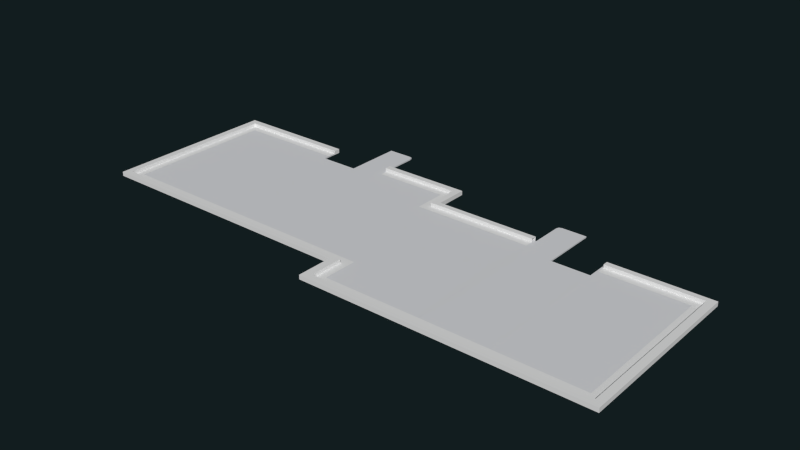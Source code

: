 # Source: St_Dach_ground.blend  (saved by Blender 2.74.0; exported with 4.5.12 LTS)
import bpy
from mathutils import Matrix  # noqa: F401  (used for matrix-valued properties, if any)

bpy.ops.wm.read_factory_settings(use_empty=True)
scene = bpy.context.scene
scene.name = 'Scene'

# ---- collections
col_collection_2 = bpy.data.collections.new('Collection 2'); scene.collection.children.link(col_collection_2)
col_collection_3 = bpy.data.collections.new('Collection 3'); scene.collection.children.link(col_collection_3)
col_collection_4 = bpy.data.collections.new('Collection 4'); scene.collection.children.link(col_collection_4)

# ---- materials (node trees are filled in below, after node groups)
mat_floor_mat = bpy.data.materials.new('floor_mat')
mat_floor_mat.alpha_threshold = 0.0
mat_floor_mat.use_transparent_shadow = False
mat_floor_mat.diffuse_color = (0.7047, 0.7124, 0.7357, 1.0)
mat_floor_mat.roughness = 0.5

# ---- material node trees

# ---- world
world_world = bpy.data.worlds.new('World'); scene.world = world_world
world_world.color = (0.005979, 0.01231, 0.01341)
world_world.use_sun_shadow = False
world_world.sun_shadow_jitter_overblur = 0.0
world_world.cycles.sampling_method = 'MANUAL'
world_world.cycles.sample_map_resolution = 256

# ---- meshes
me_cube_1298 = bpy.data.meshes.new('Cube.1298')
me_cube_1298.from_pydata([(-20.14, -5.282, -0.1593), (-20.14, -5.282, 0.1593), (-20.14, -4.83, -0.1593), (-20.14, -4.83, 0.1593), (-0.2341, -5.282, -0.1593), (-0.2341, -5.282, 0.1593), (-0.2341, -4.83, -0.1593), (-0.2341, -4.83, 0.1593), (0.3449, -5.282, -0.1593), (0.3449, -5.282, 0.1593), (0.3449, -4.83, -0.1593), (0.3449, -4.83, 0.1593), (-0.2341, -7.36, -0.1593), (-0.2341, -7.36, 0.1593), (0.3449, -7.36, -0.1593), (0.3449, -7.36, 0.1593), (-0.2341, -7.892, -0.1593), (-0.2341, -7.892, 0.1593), (0.3449, -7.892, -0.1593), (0.3449, -7.892, 0.1593), (20.09, -7.36, -0.1593), (20.09, -7.36, 0.1593), (20.09, -7.892, -0.1593), (20.09, -7.892, 0.1593), (20.64, -7.36, -0.1593), (20.64, -7.36, 0.1593), (20.64, -7.892, -0.1593), (20.64, -7.892, 0.1593), (20.09, 5.024, -0.1593), (20.09, 5.024, 0.1593), (20.64, 5.024, -0.1593), (20.64, 5.024, 0.1593), (20.09, 5.417, -0.1593), (20.09, 5.417, 0.1593), (20.64, 5.417, -0.1593), (20.64, 5.417, 0.1593), (13.25, 5.024, -0.1593), (13.25, 5.024, 0.1593), (13.25, 5.417, -0.1593), (13.25, 5.417, 0.1593), (7.999, 5.024, -0.1593), (7.999, 5.024, 0.1593), (7.999, 5.417, -0.1593), (7.999, 5.417, 0.1593), (0.2232, 5.024, -0.1593), (0.2232, 5.024, 0.1593), (0.2232, 5.417, -0.1593), (0.2232, 5.417, 0.1593), (-0.286, 5.024, -0.1593), (-0.286, 5.024, 0.1593), (-0.286, 5.417, -0.1593), (-0.286, 5.417, 0.1593), (0.2232, 7.444, -0.1593), (0.2232, 7.444, 0.1593), (-0.286, 7.444, -0.1593), (-0.286, 7.444, 0.1593), (0.2232, 7.892, -0.1593), (0.2232, 7.892, 0.1593), (-0.286, 7.892, -0.1593), (-0.286, 7.892, 0.1593), (-6.417, 7.444, -0.1593), (-6.417, 7.444, 0.1593), (-6.417, 7.892, -0.1593), (-6.417, 7.892, 0.1593), (-20.64, -5.282, -0.1593), (-20.64, -5.282, 0.1593), (-20.64, -4.83, -0.1593), (-20.64, -4.83, 0.1593), (-20.14, 7.373, -0.1593), (-20.14, 7.373, 0.1593), (-20.64, 7.373, -0.1593), (-20.64, 7.373, 0.1593), (-20.14, 7.845, -0.1593), (-20.14, 7.845, 0.1593), (-20.64, 7.845, -0.1593), (-20.64, 7.845, 0.1593), (-11.42, 7.373, -0.1593), (-11.42, 7.373, 0.1593), (-11.42, 7.845, -0.1593), (-11.42, 7.845, 0.1593)], [], [(2, 0, 64, 66), (3, 7, 6, 2), (4, 6, 10, 8), (5, 1, 0, 4), (0, 2, 6, 4), (5, 7, 3, 1), (11, 9, 8, 10), (9, 5, 13, 15), (7, 5, 9, 11), (6, 7, 11, 10), (15, 13, 17, 19), (4, 8, 14, 12), (8, 9, 15, 14), (5, 4, 12, 13), (17, 16, 18, 19), (12, 14, 18, 16), (18, 14, 20, 22), (13, 12, 16, 17), (22, 20, 24, 26), (15, 19, 23, 21), (19, 18, 22, 23), (14, 15, 21, 20), (24, 25, 27, 26), (21, 23, 27, 25), (23, 22, 26, 27), (21, 25, 31, 29), (29, 31, 35, 33), (24, 20, 28, 30), (25, 24, 30, 31), (20, 21, 29, 28), (32, 33, 35, 34), (30, 28, 32, 34), (31, 30, 34, 35), (32, 28, 36, 38), (36, 37, 39, 38), (29, 33, 39, 37), (33, 32, 38, 39), (28, 29, 37, 36), (42, 40, 44, 46), (46, 44, 48, 50), (41, 43, 47, 45), (43, 42, 46, 47), (40, 41, 45, 44), (48, 49, 51, 50), (45, 47, 51, 49), (51, 47, 53, 55), (44, 45, 49, 48), (55, 53, 57, 59), (46, 50, 54, 52), (50, 51, 55, 54), (47, 46, 52, 53), (57, 56, 58, 59), (52, 54, 58, 56), (58, 54, 60, 62), (53, 52, 56, 57), (60, 61, 63, 62), (55, 59, 63, 61), (59, 58, 62, 63), (54, 55, 61, 60), (65, 67, 66, 64), (67, 3, 69, 71), (1, 3, 67, 65), (0, 1, 65, 64), (71, 69, 73, 75), (2, 66, 70, 68), (66, 67, 71, 70), (3, 2, 68, 69), (73, 72, 74, 75), (68, 70, 74, 72), (70, 71, 75, 74), (68, 72, 78, 76), (77, 76, 78, 79), (73, 69, 77, 79), (72, 73, 79, 78), (69, 68, 76, 77)])
me_cube_1298.use_remesh_preserve_volume = False
me_cube_1298.use_remesh_preserve_attributes = False
me_cube_1298.use_mirror_vertex_groups = False
me_cube_1298.update()
me_plane_007 = bpy.data.meshes.new('Plane.007')
me_plane_007.from_pydata([(-2.578, -1.286, 0.0), (1.12, -1.286, 0.0), (1.12, 1.286, 0.0), (-2.578, 1.286, 0.0), (2.315, -1.286, 0.0), (2.578, -1.286, 0.0), (2.578, 1.286, 0.0), (0.356, 1.286, 0.0), (0.356, -1.286, 0.0), (-2.578, 0.3461, 0.0), (1.12, 0.3461, 0.0), (2.578, 0.3461, 0.0), (0.356, 0.3461, 0.0), (2.315, 1.286, 0.0), (2.315, 0.3461, 0.0)], [], [(2, 10, 14, 13), (14, 4, 5, 11), (10, 2, 7, 12), (1, 10, 12, 8), (13, 14, 11, 6), (10, 1, 4, 14), (3, 9, 12, 7), (8, 12, 9, 0)])
_uv = me_plane_007.uv_layers.new(name='UVMap')
_uv.uv.foreach_set('vector', [0.7174, 0.3988, 0.7174, 0.0195, 1.2, 0.0195, 1.2, 0.3988, 1.2, 0.0195, 1.2, -0.6392, 1.306, -0.6392, 1.306, 0.0195, 0.7174, 0.0195, 0.7174, 0.3988, 0.4091, 0.3988, 0.4091, 0.0195, 0.7174, -0.6392, 0.7174, 0.0195, 0.4091, 0.0195, 0.4091, -0.6392, 1.2, 0.3988, 1.2, 0.0195, 1.306, 0.0195, 1.306, 0.3988, 0.7174, 0.0195, 0.7174, -0.6392, 1.2, -0.6392, 1.2, 0.0195, -0.7748, 0.3988, -0.7748, 0.0195, 0.4091, 0.0195, 0.4091, 0.3988, 0.4091, -0.6392, 0.4091, 0.0195, -0.7748, 0.0195, -0.7748, -0.6392])
me_plane_007.materials.append(mat_floor_mat)
me_plane_007.use_remesh_preserve_volume = False
me_plane_007.use_remesh_preserve_attributes = False
me_plane_007.use_mirror_vertex_groups = False
me_plane_007.update()
me_plane_006 = bpy.data.meshes.new('Plane.006')
me_plane_006.from_pydata([(-1.163, 0.3343, 0.0), (-2.505, 1.278, 0.0), (-1.163, 1.278, 0.0), (-2.505, 0.3343, 0.0), (-0.3676, 1.278, 0.0), (-2.208, 1.278, 0.0), (-2.208, 0.3343, 0.0), (2.505, 0.3343, 0.0), (-0.3676, 0.3343, 0.0), (2.505, 1.278, 0.0), (2.505, -1.278, 0.0), (-2.505, -1.278, 0.0), (-1.163, -1.278, 0.0), (-2.208, -1.278, 0.0), (-0.3676, -1.278, 0.0)], [], [(5, 1, 3, 6), (13, 12, 0, 6), (11, 13, 6, 3), (2, 5, 6, 0), (2, 0, 8, 4), (9, 4, 8, 7), (7, 8, 14, 10), (8, 0, 12, 14)])
_uv = me_plane_006.uv_layers.new(name='UVMap')
_uv.uv.foreach_set('vector', [-0.1958, 0.4023, -0.3088, 0.4023, -0.3088, 0.1215, -0.1958, 0.1215, -0.1958, -0.3039, 0.2008, -0.3039, 0.2008, 0.1215, -0.1958, 0.1215, -0.3088, -0.3039, -0.1958, -0.3039, -0.1958, 0.1215, -0.3088, 0.1215, 0.2008, 0.4023, -0.1958, 0.4023, -0.1958, 0.1215, 0.2008, 0.1215, 0.2008, 0.4023, 0.2008, 0.1215, 0.5028, 0.1215, 0.5028, 0.4023, 1.593, 0.4023, 0.5028, 0.4023, 0.5028, 0.1215, 1.593, 0.1215, 1.593, 0.1215, 0.5028, 0.1215, 0.5028, -0.3039, 1.593, -0.3039, 0.5028, 0.1215, 0.2008, 0.1215, 0.2008, -0.3039, 0.5028, -0.3039])
me_plane_006.materials.append(mat_floor_mat)
me_plane_006.use_remesh_preserve_volume = False
me_plane_006.use_remesh_preserve_attributes = False
me_plane_006.use_mirror_vertex_groups = False
me_plane_006.update()
me_plane_005 = bpy.data.meshes.new('Plane.005')
me_plane_005.from_pydata([(-2.505, 3.257, 0.0), (2.505, 3.257, 0.0), (-1.163, 3.257, 0.0), (-2.505, -4.503, 0.0), (-2.505, -1.504, 0.0), (2.505, -4.503, 0.0), (2.505, -1.504, 0.0), (-1.163, -4.503, 0.0), (-1.163, -1.504, 0.0), (-2.208, 3.257, 0.0), (-2.208, -4.503, 0.0), (-2.208, -1.504, 0.0), (-0.3676, 3.257, 0.0), (-0.3676, -4.503, 0.0), (-0.3676, -1.504, 0.0), (2.505, 4.503, 0.0), (-2.505, 4.503, 0.0), (-1.163, 4.503, 0.0), (-2.208, 4.503, 0.0), (-0.3676, 4.503, 0.0)], [], [(19, 17, 2, 12), (11, 4, 3, 10), (14, 8, 7, 13), (9, 0, 4, 11), (2, 9, 11, 8), (8, 11, 10, 7), (2, 8, 14, 12), (12, 14, 6, 1), (6, 14, 13, 5), (15, 19, 12, 1), (0, 9, 18, 16), (9, 2, 17, 18)])
_uv = me_plane_005.uv_layers.new(name='UVMap')
_uv.uv.foreach_set('vector', [4.535, 0.5623, 4.244, 0.5623, 4.244, 0.2045, 4.535, 0.2045, 3.862, -1.162, 3.753, -1.162, 3.753, -2.023, 3.862, -2.023, 4.535, -1.162, 4.244, -1.162, 4.244, -2.023, 4.535, -2.023, 3.862, 0.2045, 3.753, 0.2045, 3.753, -1.162, 3.862, -1.162, 4.244, 0.2045, 3.862, 0.2045, 3.862, -1.162, 4.244, -1.162, 4.244, -1.162, 3.862, -1.162, 3.862, -2.023, 4.244, -2.023, 4.244, 0.2045, 4.244, -1.162, 4.535, -1.162, 4.535, 0.2045, 4.535, 0.2045, 4.535, -1.162, 5.587, -1.162, 5.587, 0.2045, 5.587, -1.162, 4.535, -1.162, 4.535, -2.023, 5.587, -2.023, 5.587, 0.5623, 4.535, 0.5623, 4.535, 0.2045, 5.587, 0.2045, 3.753, 0.2045, 3.862, 0.2045, 3.862, 0.5623, 3.753, 0.5623, 3.862, 0.2045, 4.244, 0.2045, 4.244, 0.5623, 3.862, 0.5623])
me_plane_005.materials.append(mat_floor_mat)
me_plane_005.use_remesh_preserve_volume = False
me_plane_005.use_remesh_preserve_attributes = False
me_plane_005.use_mirror_vertex_groups = False
me_plane_005.update()
me_plane_004 = bpy.data.meshes.new('Plane.004')
me_plane_004.from_pydata([(3.743, -6.596, 0.0), (3.743, 6.596, 0.0), (-3.743, 1.164, 0.0), (-3.743, 6.596, 0.0), (3.743, 1.164, 0.0), (-3.743, -6.596, 0.0), (3.743, -3.596, 0.0), (-3.743, -3.596, 0.0), (3.743, 4.023, 0.0), (-3.743, 4.023, 0.0), (3.743, 4.966, 0.0), (-3.743, 4.966, 0.0), (-3.743, 2.411, 0.0), (3.743, 2.411, 0.0)], [], [(12, 2, 4, 13), (6, 4, 2, 7), (11, 9, 8, 10), (3, 11, 10, 1), (0, 6, 7, 5), (9, 12, 13, 8)])
_uv = me_plane_004.uv_layers.new(name='UVMap')
_uv.uv.foreach_set('vector', [5.587, 0.5623, 5.587, 0.2045, 8.327, 0.2045, 8.327, 0.5623, 8.327, -1.162, 8.327, 0.2045, 5.587, 0.2045, 5.587, -1.162, 5.587, 1.296, 5.587, 1.025, 8.327, 1.025, 8.327, 1.296, 5.587, 1.764, 5.587, 1.296, 8.327, 1.296, 8.327, 1.764, 8.327, -2.023, 8.327, -1.162, 5.587, -1.162, 5.587, -2.023, 5.587, 1.025, 5.587, 0.5623, 8.327, 0.5623, 8.327, 1.025])
me_plane_004.materials.append(mat_floor_mat)
me_plane_004.use_remesh_preserve_volume = False
me_plane_004.use_remesh_preserve_attributes = False
me_plane_004.use_mirror_vertex_groups = False
me_plane_004.update()
me_plane_003 = bpy.data.meshes.new('Plane.003')
me_plane_003.from_pydata([(-2.07, 3.545, 0.0), (-2.625, 3.545, 0.0), (-2.07, 4.481, 0.0), (1.072, 4.481, 0.0), (-2.625, -4.481, 0.0), (-2.07, -4.481, 0.0), (2.625, -4.481, 0.0), (1.072, -4.481, 0.0), (1.072, 3.545, 0.0), (2.53, 4.481, 0.0), (-2.625, 0.6796, 0.0), (-2.07, 0.6796, 0.0), (1.072, 0.6796, 0.0), (2.625, 0.6796, 0.0), (2.625, 3.545, 0.0), (0.3084, 4.481, 0.0), (0.3084, -4.481, 0.0), (0.3084, 3.545, 0.0), (0.3084, 0.6796, 0.0), (-2.625, 4.481, 0.0), (-2.625, 1.93, 0.0), (1.072, 1.93, 0.0), (-2.07, 1.93, 0.0), (2.625, 1.93, 0.0), (0.3084, 1.93, 0.0)], [], [(11, 10, 4, 5), (15, 17, 8, 3), (18, 16, 7, 12), (7, 6, 13, 12), (24, 18, 12, 21), (22, 20, 10, 11), (14, 9, 3, 8), (21, 23, 14, 8), (22, 11, 18, 24), (11, 5, 16, 18), (2, 0, 17, 15), (2, 19, 1, 0), (0, 22, 24, 17), (12, 13, 23, 21), (0, 1, 20, 22), (17, 24, 21, 8)])
_uv = me_plane_003.uv_layers.new(name='UVMap')
_uv.uv.foreach_set('vector', [-3.22, 0.2045, -3.424, 0.2045, -3.424, -1.277, -3.22, -1.277, -2.35, 1.296, -2.35, 1.027, -2.07, 1.027, -2.07, 1.296, -2.35, 0.2045, -2.35, -1.277, -2.07, -1.277, -2.07, 0.2045, -2.07, -1.277, -1.501, -1.277, -1.501, 0.2045, -2.07, 0.2045, -2.35, 0.5633, -2.35, 0.2045, -2.07, 0.2045, -2.07, 0.5633, -3.22, 0.5633, -3.424, 0.5633, -3.424, 0.2045, -3.22, 0.2045, -1.501, 1.027, -1.536, 1.296, -2.07, 1.296, -2.07, 1.027, -2.07, 0.5633, -1.501, 0.5633, -1.501, 1.027, -2.07, 1.027, -3.22, 0.5633, -3.22, 0.2045, -2.35, 0.2045, -2.35, 0.5633, -3.22, 0.2045, -3.22, -1.277, -2.35, -1.277, -2.35, 0.2045, -3.22, 1.296, -3.22, 1.027, -2.35, 1.027, -2.35, 1.296, -3.22, 1.296, -3.424, 1.296, -3.424, 1.027, -3.22, 1.027, -3.22, 1.027, -3.22, 0.5633, -2.35, 0.5633, -2.35, 1.027, -2.07, 0.2045, -1.501, 0.2045, -1.501, 0.5633, -2.07, 0.5633, -3.22, 1.027, -3.424, 1.027, -3.424, 0.5633, -3.22, 0.5633, -2.35, 1.027, -2.35, 0.5633, -2.07, 0.5633, -2.07, 1.027])
me_plane_003.materials.append(mat_floor_mat)
me_plane_003.use_remesh_preserve_volume = False
me_plane_003.use_remesh_preserve_attributes = False
me_plane_003.use_mirror_vertex_groups = False
me_plane_003.update()
me_plane_002 = bpy.data.meshes.new('Plane.002')
me_plane_002.from_pydata([(4.541, 6.517, 0.0), (4.541, 1.51, 0.0), (-4.541, -6.517, 0.0), (-4.541, 6.517, 0.0), (-4.541, 5.018, 0.0), (4.541, 5.018, 0.0), (4.541, 6.018, 0.0), (-4.541, 6.018, 0.0), (4.541, -6.517, 0.0), (-4.541, 1.51, 0.0), (-4.541, -1.356, 0.0), (4.541, -1.356, 0.0), (4.541, 2.446, 0.0), (-4.541, 2.446, 0.0), (4.541, -0.1058, 0.0), (-4.541, -0.1058, 0.0)], [], [(6, 0, 3, 7), (4, 5, 6, 7), (13, 9, 1, 12), (10, 2, 8, 11), (15, 10, 11, 14), (4, 13, 12, 5), (9, 15, 14, 1)])
_uv = me_plane_002.uv_layers.new(name='UVMap')
_uv.uv.foreach_set('vector', [-3.424, 2.321, -3.424, 2.464, -6.748, 2.464, -6.748, 2.321, -6.748, 2.034, -3.424, 2.034, -3.424, 2.321, -6.748, 2.321, -6.748, 1.296, -6.748, 1.027, -3.424, 1.027, -3.424, 1.296, -6.748, 0.2045, -6.748, -1.277, -3.424, -1.277, -3.424, 0.2045, -6.748, 0.5633, -6.748, 0.2045, -3.424, 0.2045, -3.424, 0.5633, -6.748, 2.034, -6.748, 1.296, -3.424, 1.296, -3.424, 2.034, -6.748, 1.027, -6.748, 0.5633, -3.424, 0.5633, -3.424, 1.027])
me_plane_002.materials.append(mat_floor_mat)
me_plane_002.use_remesh_preserve_volume = False
me_plane_002.use_remesh_preserve_attributes = False
me_plane_002.use_mirror_vertex_groups = False
me_plane_002.update()
me_plane_001 = bpy.data.meshes.new('Plane.001')
me_plane_001.from_pydata([(-0.9888, 2.042, 0.0), (-1.069, -2.122, 0.0), (0.2733, -2.122, 0.0), (0.2733, 2.122, 0.0), (1.069, -2.122, 0.0), (1.069, 2.122, 0.0), (-0.7713, -2.122, 0.0), (-0.7713, 2.122, 0.0), (-1.059, 1.828, 0.0), (0.2733, 1.828, 0.0), (1.069, 1.828, 0.0), (-0.7713, 1.828, 0.0), (-1.069, -0.5026, 0.0), (1.069, -0.5026, 0.0), (0.2733, -0.5026, 0.0), (-0.7713, -0.5026, 0.0)], [], [(15, 6, 2, 14), (0, 8, 11, 7), (3, 9, 10, 5), (7, 11, 9, 3), (14, 2, 4, 13), (12, 1, 6, 15), (8, 12, 15, 11), (9, 14, 13, 10), (11, 15, 14, 9)])
_uv = me_plane_001.uv_layers.new(name='UVMap')
_uv.uv.foreach_set('vector', [-0.1958, 0.8845, -0.1958, 0.4023, 0.2008, 0.4023, 0.2008, 0.8845, -0.2784, 1.642, -0.3052, 1.578, -0.1958, 1.578, -0.1958, 1.666, 0.2008, 1.666, 0.2008, 1.578, 0.5028, 1.578, 0.5028, 1.666, -0.1958, 1.666, -0.1958, 1.578, 0.2008, 1.578, 0.2008, 1.666, 0.2008, 0.8845, 0.2008, 0.4023, 0.5028, 0.4023, 0.5028, 0.8845, -0.3088, 0.8845, -0.3088, 0.4023, -0.1958, 0.4023, -0.1958, 0.8845, -0.3052, 1.578, -0.3088, 0.8845, -0.1958, 0.8845, -0.1958, 1.578, 0.2008, 1.578, 0.2008, 0.8845, 0.5028, 0.8845, 0.5028, 1.578, -0.1958, 1.578, -0.1958, 0.8845, 0.2008, 0.8845, 0.2008, 1.578])
me_plane_001.materials.append(mat_floor_mat)
me_plane_001.use_remesh_preserve_volume = False
me_plane_001.use_remesh_preserve_attributes = False
me_plane_001.use_mirror_vertex_groups = False
me_plane_001.update()
me_plane_000 = bpy.data.meshes.new('Plane.000')
me_plane_000.from_pydata([(-0.3468, -2.151, 0.0), (0.9933, -0.6044, 0.0), (-0.3468, -1.151, 0.0), (-0.3468, -0.6044, 0.0), (0.9321, 2.09, 0.0), (-0.3468, 2.151, 0.0), (1.111, -1.151, 0.0), (1.111, -2.151, 0.0), (-1.111, -2.151, 0.0), (-1.111, -1.151, 0.0), (-1.111, -0.6044, 0.0), (-1.111, 2.151, 0.0), (0.6841, -0.6044, 0.0), (0.6841, 2.151, 0.0), (0.8477, -1.151, 0.0), (-0.3468, 1.845, 0.0), (0.9933, 1.845, 0.0), (-1.111, 1.845, 0.0), (0.6841, 1.845, 0.0), (0.8482, -2.151, 0.0)], [], [(18, 16, 4, 13), (15, 5, 11, 17), (2, 3, 10, 9), (0, 2, 9, 8), (14, 6, 1, 12), (2, 14, 12, 3), (15, 18, 13, 5), (3, 12, 18, 15), (3, 15, 17, 10), (12, 1, 16, 18), (7, 6, 14, 19), (0, 19, 14, 2)])
_uv = me_plane_000.uv_layers.new(name='UVMap')
_uv.uv.foreach_set('vector', [1.133, 2.011, 1.258, 2.011, 1.234, 2.11, 1.133, 2.135, 0.7174, 2.011, 0.7174, 2.135, 0.4091, 2.135, 0.4091, 2.011, 0.7174, 0.8022, 0.7174, 1.023, 0.4091, 1.023, 0.4091, 0.8022, 0.7174, 0.3988, 0.7174, 0.8022, 0.4091, 0.8022, 0.4091, 0.3988, 1.199, 0.8022, 1.306, 0.8022, 1.258, 1.023, 1.133, 1.023, 0.7174, 0.8022, 1.199, 0.8022, 1.133, 1.023, 0.7174, 1.023, 0.7174, 2.011, 1.133, 2.011, 1.133, 2.135, 0.7174, 2.135, 0.7174, 1.023, 1.133, 1.023, 1.133, 2.011, 0.7174, 2.011, 0.7174, 1.023, 0.7174, 2.011, 0.4091, 2.011, 0.4091, 1.023, 1.133, 1.023, 1.258, 1.023, 1.258, 2.011, 1.133, 2.011, 1.306, 0.3988, 1.306, 0.8022, 1.199, 0.8022, 1.2, 0.3988, 0.7174, 0.3988, 1.2, 0.3988, 1.199, 0.8022, 0.7174, 0.8022])
me_plane_000.materials.append(mat_floor_mat)
me_plane_000.use_remesh_preserve_volume = False
me_plane_000.use_remesh_preserve_attributes = False
me_plane_000.use_mirror_vertex_groups = False
me_plane_000.update()
me_plane_020 = bpy.data.meshes.new('Plane.020')
me_plane_020.from_pydata([(-0.6679, -0.08011, 0.0), (7.283, -0.08011, 0.0), (-0.6679, 7.84, 0.0), (-7.283, 7.84, 0.0), (7.283, 3.722, 0.0), (-1.024, -7.84, 0.0), (6.193, 5.341, 0.0), (0.9938, -0.08011, 0.0), (0.9938, 5.341, 0.0), (6.193, -0.08011, 0.0), (7.283, 2.778, 0.0), (-1.024, -5.241, 0.0), (-7.07, -5.241, 0.0), (-0.6679, 7.293, 0.0), (-0.6679, 6.294, 0.0), (-0.6679, 3.722, 0.0), (-0.6679, 2.785, 0.0), (-7.165, 3.722, 0.0), (-7.07, -0.08011, 0.0), (0.9938, -7.84, 0.0), (6.193, -7.84, 0.0), (0.9938, -4.841, 0.0), (6.193, -4.841, 0.0), (7.283, -7.84, 0.0), (7.283, -4.841, 0.0), (-7.165, 7.293, 0.0), (-7.07, 2.785, 0.0), (-7.165, 6.294, 0.0), (7.283, 5.341, 0.0), (0.9938, 3.722, 0.0), (0.9938, 2.785, 0.0), (6.193, 2.785, 0.0), (6.193, 3.722, 0.0), (-0.6679, 5.354, 0.0), (-7.165, 5.354, 0.0), (0.9938, 1.17, 0.0), (7.283, 1.166, 0.0), (-0.6679, 1.17, 0.0), (-7.07, 1.17, 0.0), (6.193, 1.17, 0.0)], [], [(35, 7, 9, 39), (12, 11, 0, 18), (7, 0, 11, 21), (11, 5, 19, 21), (9, 7, 21, 22), (20, 22, 21, 19), (1, 9, 22, 24), (23, 24, 22, 20), (36, 39, 9, 1), (16, 15, 17, 26), (14, 13, 25, 27), (33, 34, 17, 15), (37, 38, 18, 0), (25, 13, 2, 3), (4, 32, 31, 10), (32, 4, 28, 6), (8, 29, 32, 6), (29, 30, 31, 32), (14, 27, 34, 33), (16, 30, 29, 15), (35, 30, 16, 37), (8, 33, 15, 29), (7, 35, 37, 0), (16, 26, 38, 37), (10, 31, 39, 36), (30, 35, 39, 31)])
_uv = me_plane_020.uv_layers.new(name='UVMap')
_uv.uv.foreach_set('vector', [1.45, 0.5633, 1.45, 0.2045, 3.354, 0.2045, 3.354, 0.5633, -1.501, -1.277, 0.7117, -1.277, 0.8421, 0.2045, -1.501, 0.2045, 1.45, 0.2045, 0.8421, 0.2045, 0.7117, -1.277, 1.45, -1.162, 0.7117, -1.277, 0.7117, -2.023, 1.45, -2.023, 1.45, -1.162, 3.354, 0.2045, 1.45, 0.2045, 1.45, -1.162, 3.354, -1.162, 3.354, -2.023, 3.354, -1.162, 1.45, -1.162, 1.45, -2.023, 3.753, 0.2045, 3.354, 0.2045, 3.354, -1.162, 3.753, -1.162, 3.753, -2.023, 3.753, -1.162, 3.354, -1.162, 3.354, -2.023, 3.753, 0.5623, 3.354, 0.5633, 3.354, 0.2045, 3.753, 0.2045, 0.8421, 1.027, 0.8421, 1.296, -1.536, 1.296, -1.501, 1.027, 0.8421, 2.034, 0.8421, 2.321, -1.536, 2.321, -1.536, 2.034, 0.8421, 1.764, -1.536, 1.764, -1.536, 1.296, 0.8421, 1.296, 0.8421, 0.5633, -1.501, 0.5633, -1.501, 0.2045, 0.8421, 0.2045, -1.536, 2.321, 0.8421, 2.321, 0.8421, 2.478, -1.579, 2.478, 3.753, 1.296, 3.354, 1.296, 3.354, 1.027, 3.753, 1.025, 3.354, 1.296, 3.753, 1.296, 3.753, 1.761, 3.354, 1.761, 1.45, 1.761, 1.45, 1.296, 3.354, 1.296, 3.354, 1.761, 1.45, 1.296, 1.45, 1.027, 3.354, 1.027, 3.354, 1.296, 0.8421, 2.034, -1.536, 2.034, -1.536, 1.764, 0.8421, 1.764, 0.8421, 1.027, 1.45, 1.027, 1.45, 1.296, 0.8421, 1.296, 1.45, 0.5633, 1.45, 1.027, 0.8421, 1.027, 0.8421, 0.5633, 1.45, 1.761, 0.8421, 1.764, 0.8421, 1.296, 1.45, 1.296, 1.45, 0.2045, 1.45, 0.5633, 0.8421, 0.5633, 0.8421, 0.2045, 0.8421, 1.027, -1.501, 1.027, -1.501, 0.5633, 0.8421, 0.5633, 3.753, 1.025, 3.354, 1.027, 3.354, 0.5633, 3.753, 0.5623, 1.45, 1.027, 1.45, 0.5633, 3.354, 0.5633, 3.354, 1.027])
me_plane_020.materials.append(mat_floor_mat)
me_plane_020.use_remesh_preserve_volume = False
me_plane_020.use_remesh_preserve_attributes = False
me_plane_020.use_mirror_vertex_groups = False
me_plane_020.update()
me_plane = bpy.data.meshes.new('Plane')
me_plane.from_pydata([(-20.12, 6.737, 0.0), (-11.48, 6.737, 0.0), (-20.12, 7.331, 0.0), (-11.48, 7.331, 0.0), (-20.12, 6.737, 0.0), (-20.12, -4.872, 0.0), (-19.52, 6.737, 0.0), (-19.52, -4.872, 0.0), (-19.52, -4.872, 0.0), (0.3727, -4.872, 0.0), (-19.52, -4.277, 0.0), (0.3727, -4.277, 0.0), (0.3727, -7.402, 0.0), (20.12, -7.402, 0.0), (0.3727, -6.808, 0.0), (20.12, -6.808, 0.0), (0.3727, -4.277, 0.0), (0.3727, -6.808, 0.0), (0.9669, -4.277, 0.0), (0.9669, -6.808, 0.0), (19.52, 4.982, 0.0), (19.52, -6.808, 0.0), (20.12, 4.982, 0.0), (20.12, -6.808, 0.0), (13.28, 4.388, 0.0), (19.52, 4.388, 0.0), (13.28, 4.982, 0.0), (19.52, 4.982, 0.0), (-0.2582, 4.388, 0.0), (7.981, 4.388, 0.0), (-0.2582, 4.982, 0.0), (7.981, 4.982, 0.0), (-0.8523, 7.402, 0.0), (-0.8523, 4.388, 0.0), (-0.2582, 7.402, 0.0), (-0.2582, 4.388, 0.0), (-0.8523, 7.402, 0.0), (-6.304, 7.402, 0.0), (-0.8523, 6.808, 0.0), (-6.304, 6.808, 0.0)], [], [(0, 1, 3, 2), (4, 5, 7, 6), (8, 9, 11, 10), (12, 13, 15, 14), (16, 17, 19, 18), (20, 21, 23, 22), (24, 25, 27, 26), (28, 29, 31, 30), (32, 33, 35, 34), (36, 37, 39, 38)])
_uv = me_plane.uv_layers.new(name='UVMap')
_uv.uv.foreach_set('vector', [-19.93, 18.64, -1.193, 18.64, -1.193, 19.92, -19.93, 19.92, -19.93, 18.64, -19.93, -6.535, -18.64, -6.535, -18.64, 18.64, -18.64, -6.535, 24.5, -6.535, 24.5, -5.246, -18.64, -5.246, 24.5, -12.02, 67.31, -12.02, 67.31, -10.73, 24.5, -10.73, 24.5, -5.246, 24.5, -10.73, 25.79, -10.73, 25.79, -5.246, 66.02, 14.83, 66.02, -10.73, 67.31, -10.73, 67.31, 14.83, 52.49, 13.54, 66.02, 13.54, 66.02, 14.83, 52.49, 14.83, 23.13, 13.54, 41.0, 13.54, 41.0, 14.83, 23.13, 14.83, 21.84, 20.08, 21.84, 13.54, 23.13, 13.54, 23.13, 20.08, 21.84, 20.08, 10.02, 20.08, 10.02, 18.79, 21.84, 18.79])
me_plane.use_remesh_preserve_volume = False
me_plane.use_remesh_preserve_attributes = False
me_plane.use_mirror_vertex_groups = False
me_plane.update()

# ---- objects
ob_dachrand = bpy.data.objects.new('dachrand', me_cube_1298)
ob_boden_dachhaus_left_001 = bpy.data.objects.new('boden_dachhaus.left.001', me_plane_007)
ob_boden_dachhaus_right_001 = bpy.data.objects.new('boden_dachhaus.right.001', me_plane_006)
ob_ceiling_dachterasse_004 = bpy.data.objects.new('ceiling_dachterasse.004', me_plane_005)
ob_ceiling_dachterasse_003 = bpy.data.objects.new('ceiling_dachterasse.003', me_plane_004)
ob_ceiling_dachterasse_002 = bpy.data.objects.new('ceiling_dachterasse.002', me_plane_003)
ob_ceiling_dachterasse_001 = bpy.data.objects.new('ceiling_dachterasse.001', me_plane_002)
ob_boden_dachhaus_right = bpy.data.objects.new('boden_dachhaus.right', me_plane_001)
ob_boden_dachhaus_left = bpy.data.objects.new('boden_dachhaus.left', me_plane_000)
ob_ceiling_dachterasse = bpy.data.objects.new('ceiling_dachterasse', me_plane_020)
ob_steingrund = bpy.data.objects.new('steingrund', me_plane)

# ---- transforms, parenting, visibility, modifiers, constraints
ob_dachrand.location = (6.567, -1.698, 3.022)
ob_dachrand.lineart.crease_threshold = 0.0
ob_boden_dachhaus_left_001.location = (-2.358, 3.33, 2.913)
ob_boden_dachhaus_left_001.lineart.crease_threshold = 0.0
_m = ob_boden_dachhaus_left_001.modifiers.new('Solidify', 'SOLIDIFY')
_m.thickness = 0.1
_m.nonmanifold_thickness_mode = 'FIXED'
_m.nonmanifold_merge_threshold = 0.0003
ob_boden_dachhaus_right_001.location = (17.17, 0.7663, 2.913)
ob_boden_dachhaus_right_001.lineart.crease_threshold = 0.0
_m = ob_boden_dachhaus_right_001.modifiers.new('Solidify', 'SOLIDIFY')
_m.thickness = 0.1
_m.nonmanifold_thickness_mode = 'FIXED'
_m.nonmanifold_merge_threshold = 0.0003
ob_ceiling_dachterasse_004.location = (17.17, -5.015, 2.913)
ob_ceiling_dachterasse_004.lineart.crease_threshold = 0.0
_m = ob_ceiling_dachterasse_004.modifiers.new('Solidify', 'SOLIDIFY')
_m.thickness = 0.1
_m.nonmanifold_thickness_mode = 'FIXED'
_m.nonmanifold_merge_threshold = 0.0003
ob_ceiling_dachterasse_003.location = (23.42, -2.922, 2.913)
ob_ceiling_dachterasse_003.lineart.crease_threshold = 0.0
_m = ob_ceiling_dachterasse_003.modifiers.new('Solidify', 'SOLIDIFY')
_m.thickness = 0.1
_m.nonmanifold_thickness_mode = 'FIXED'
_m.nonmanifold_merge_threshold = 0.0003
ob_ceiling_dachterasse_002.location = (-2.31, -2.437, 2.913)
ob_ceiling_dachterasse_002.lineart.crease_threshold = 0.0
_m = ob_ceiling_dachterasse_002.modifiers.new('Solidify', 'SOLIDIFY')
_m.thickness = 0.1
_m.nonmanifold_thickness_mode = 'FIXED'
_m.nonmanifold_merge_threshold = 0.0003
ob_ceiling_dachterasse_001.location = (-9.477, -0.4019, 2.913)
ob_ceiling_dachterasse_001.lineart.crease_threshold = 0.0
_m = ob_ceiling_dachterasse_001.modifiers.new('Solidify', 'SOLIDIFY')
_m.thickness = 0.1
_m.nonmanifold_thickness_mode = 'FIXED'
_m.nonmanifold_merge_threshold = 0.0003
ob_boden_dachhaus_right.location = (15.74, 4.166, 2.913)
ob_boden_dachhaus_right.lineart.crease_threshold = 0.0
_m = ob_boden_dachhaus_right.modifiers.new('Solidify', 'SOLIDIFY')
_m.thickness = 0.1
_m.nonmanifold_thickness_mode = 'FIXED'
_m.nonmanifold_merge_threshold = 0.0003
ob_boden_dachhaus_left.location = (-0.891, 6.767, 2.913)
ob_boden_dachhaus_left.lineart.crease_threshold = 0.0
_m = ob_boden_dachhaus_left.modifiers.new('Solidify', 'SOLIDIFY')
_m.thickness = 0.1
_m.nonmanifold_thickness_mode = 'FIXED'
_m.nonmanifold_merge_threshold = 0.0003
ob_ceiling_dachterasse.location = (7.385, -1.678, 2.913)
ob_ceiling_dachterasse.lineart.crease_threshold = 0.0
_m = ob_ceiling_dachterasse.modifiers.new('Solidify', 'SOLIDIFY')
_m.thickness = 0.1
_m.nonmanifold_thickness_mode = 'FIXED'
_m.nonmanifold_merge_threshold = 0.0003
ob_steingrund.location = (6.539, -1.656, 2.919)
ob_steingrund.lineart.crease_threshold = 0.0

# ---- collection membership
col_collection_2.objects.link(ob_dachrand)
col_collection_3.objects.link(ob_boden_dachhaus_left_001)
col_collection_3.objects.link(ob_boden_dachhaus_right_001)
col_collection_3.objects.link(ob_ceiling_dachterasse_004)
col_collection_3.objects.link(ob_ceiling_dachterasse_003)
col_collection_3.objects.link(ob_ceiling_dachterasse_002)
col_collection_3.objects.link(ob_ceiling_dachterasse_001)
col_collection_3.objects.link(ob_boden_dachhaus_right)
col_collection_3.objects.link(ob_boden_dachhaus_left)
col_collection_3.objects.link(ob_ceiling_dachterasse)
col_collection_4.objects.link(ob_steingrund)

# ---- scene / render settings (as saved in the file)
scene.frame_start = 1; scene.frame_end = 51; scene.frame_set(5)
scene.render.engine = 'BLENDER_EEVEE_NEXT'
scene.render.resolution_percentage = 50
scene.render.dither_intensity = 0.0
scene.cycles.use_denoising = False
scene.cycles.samples = 10
scene.cycles.sampling_pattern = 'TABULATED_SOBOL'
scene.cycles.light_sampling_threshold = 0.0
scene.cycles.use_adaptive_sampling = False
scene.cycles.use_light_tree = False
scene.cycles.blur_glossy = 0.0
scene.cycles.pixel_filter_type = 'GAUSSIAN'
scene.cycles.sample_clamp_indirect = 0.0
scene.view_settings.view_transform = 'Standard'
bpy.context.view_layer.update()

# ---- added for rendering (the .blend has no active camera and no usable light): camera, sun
cam_auto = bpy.data.cameras.new('AutoCamera')
cam_auto.lens = 50.0
cam_auto.sensor_width = 36.0
cam_auto.clip_end = 1000.0
ob_auto_camera = bpy.data.objects.new('AutoCamera', cam_auto)
scene.collection.objects.link(ob_auto_camera)
ob_auto_camera.location = (48.4325, -50.5749, 36.4899)
ob_auto_camera.rotation_euler = (1.09748, -7.21219e-08, 0.694738)
scene.camera = ob_auto_camera
light_auto_sun = bpy.data.lights.new('AutoSun', 'SUN')
light_auto_sun.energy = 3.0
light_auto_sun.angle = 0.0523599
ob_auto_sun = bpy.data.objects.new('AutoSun', light_auto_sun)
scene.collection.objects.link(ob_auto_sun)
ob_auto_sun.rotation_euler = (0.872665, 0.174533, 0.523599)
bpy.context.view_layer.update()
